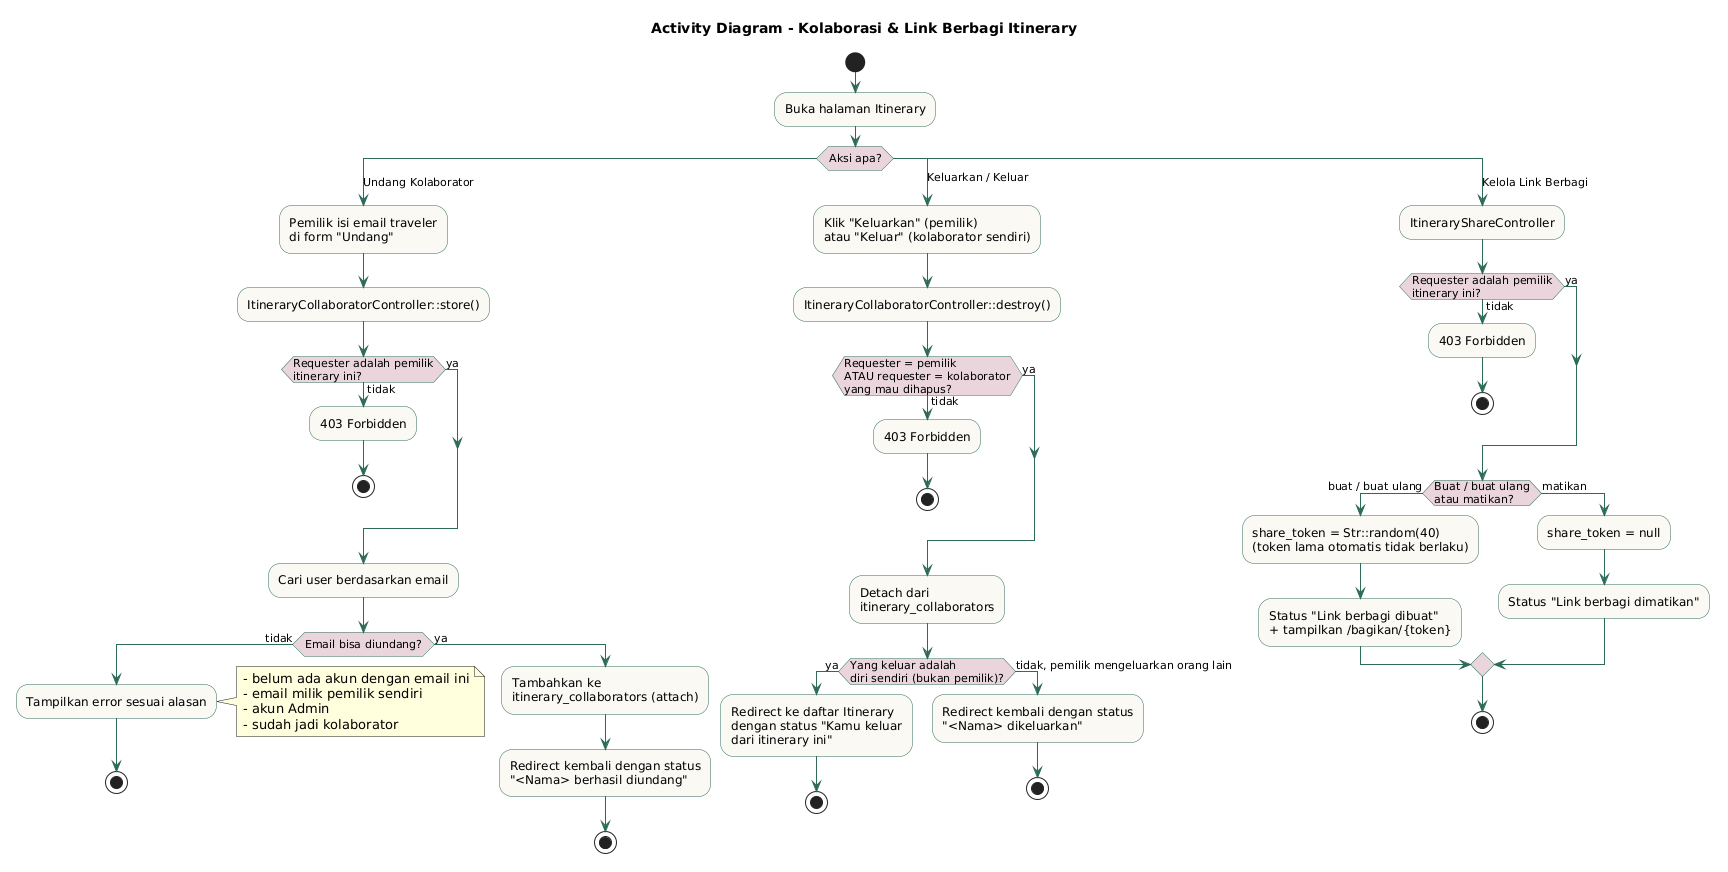

The diagram above was rendered by PlantUML. Its source (embedded in the PNG):
@startuml
title Activity Diagram - Kolaborasi & Link Berbagi Itinerary

skinparam activity {
  BackgroundColor #FAF8F3
  BorderColor #2F6B5A
  ArrowColor #2F6B5A
  DiamondBackgroundColor #E8D5DA
}

start
:Buka halaman Itinerary;

switch (Aksi apa?)
case (Undang Kolaborator)
  :Pemilik isi email traveler\ndi form "Undang";
  :ItineraryCollaboratorController::store();
  if (Requester adalah pemilik\nitinerary ini?) then (tidak)
    :403 Forbidden;
    stop
  else (ya)
  endif
  :Cari user berdasarkan email;
  if (Email bisa diundang?) then (tidak)
    :Tampilkan error sesuai alasan;
    note right
      - belum ada akun dengan email ini
      - email milik pemilik sendiri
      - akun Admin
      - sudah jadi kolaborator
    end note
    stop
  else (ya)
    :Tambahkan ke\nitinerary_collaborators (attach);
    :Redirect kembali dengan status\n"<Nama> berhasil diundang";
    stop
  endif

case (Keluarkan / Keluar)
  :Klik "Keluarkan" (pemilik)\natau "Keluar" (kolaborator sendiri);
  :ItineraryCollaboratorController::destroy();
  if (Requester = pemilik\nATAU requester = kolaborator\nyang mau dihapus?) then (tidak)
    :403 Forbidden;
    stop
  else (ya)
  endif
  :Detach dari\nitinerary_collaborators;
  if (Yang keluar adalah\ndiri sendiri (bukan pemilik)?) then (ya)
    :Redirect ke daftar Itinerary\ndengan status "Kamu keluar\ndari itinerary ini";
    stop
  else (tidak, pemilik mengeluarkan orang lain)
    :Redirect kembali dengan status\n"<Nama> dikeluarkan";
    stop
  endif

case (Kelola Link Berbagi)
  :ItineraryShareController;
  if (Requester adalah pemilik\nitinerary ini?) then (tidak)
    :403 Forbidden;
    stop
  else (ya)
  endif
  if (Buat / buat ulang\natau matikan?) then (buat / buat ulang)
    :share_token = Str::random(40)\n(token lama otomatis tidak berlaku);
    :Status "Link berbagi dibuat"\n+ tampilkan /bagikan/{token};
  else (matikan)
    :share_token = null;
    :Status "Link berbagi dimatikan";
  endif
  stop
endswitch
@enduml